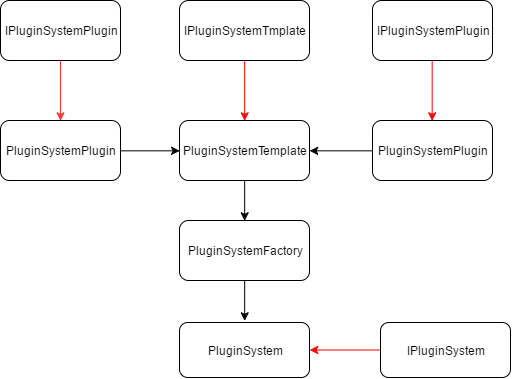

The diagram above was exported from draw.io. Its source (the exported page's mxGraphModel, read from the mxfile embedded in the PNG):
<mxGraphModel dx="655" dy="533" grid="1" gridSize="10" guides="1" tooltips="1" connect="1" arrows="1" fold="1" page="1" pageScale="1" pageWidth="826" pageHeight="1169" background="#ffffff" math="0" shadow="0">
  <root>
    <mxCell id="0" />
    <mxCell id="1" parent="0" />
    <mxCell id="7" value="PluginSystem" style="rounded=1;whiteSpace=wrap;html=1;" vertex="1" parent="1">
      <mxGeometry x="179" y="322" width="130" height="55" as="geometry" />
    </mxCell>
    <mxCell id="22" style="edgeStyle=orthogonalEdgeStyle;curved=1;rounded=0;html=1;exitX=1;exitY=0.5;entryX=0;entryY=0.5;jettySize=auto;orthogonalLoop=1;" edge="1" parent="1" source="10" target="13">
      <mxGeometry relative="1" as="geometry" />
    </mxCell>
    <mxCell id="10" value="PluginSystemPlugin" style="rounded=1;whiteSpace=wrap;html=1;" vertex="1" parent="1">
      <mxGeometry y="120" width="120" height="60" as="geometry" />
    </mxCell>
    <mxCell id="20" style="edgeStyle=orthogonalEdgeStyle;curved=1;rounded=0;html=1;exitX=0.5;exitY=1;entryX=0.5;entryY=0;jettySize=auto;orthogonalLoop=1;strokeColor=#FF3333;" edge="1" parent="1" source="11" target="10">
      <mxGeometry relative="1" as="geometry" />
    </mxCell>
    <mxCell id="11" value="IPluginSystemPlugin" style="rounded=1;whiteSpace=wrap;html=1;" vertex="1" parent="1">
      <mxGeometry width="120" height="60" as="geometry" />
    </mxCell>
    <mxCell id="19" style="edgeStyle=orthogonalEdgeStyle;curved=1;rounded=0;html=1;exitX=0.5;exitY=1;entryX=0.5;entryY=0;jettySize=auto;orthogonalLoop=1;strokeColor=#FF0000;" edge="1" parent="1" source="12" target="13">
      <mxGeometry relative="1" as="geometry" />
    </mxCell>
    <mxCell id="12" value="IPluginSystemTmplate" style="rounded=1;whiteSpace=wrap;html=1;" vertex="1" parent="1">
      <mxGeometry x="179" width="130" height="60" as="geometry" />
    </mxCell>
    <mxCell id="33" style="edgeStyle=orthogonalEdgeStyle;curved=1;rounded=0;html=1;exitX=0.5;exitY=1;entryX=0.5;entryY=0;jettySize=auto;orthogonalLoop=1;strokeColor=#000000;" edge="1" parent="1" source="13" target="16">
      <mxGeometry relative="1" as="geometry" />
    </mxCell>
    <mxCell id="13" value="PluginSystemTemplate" style="rounded=1;whiteSpace=wrap;html=1;" vertex="1" parent="1">
      <mxGeometry x="179" y="120" width="130" height="60" as="geometry" />
    </mxCell>
    <mxCell id="21" style="edgeStyle=orthogonalEdgeStyle;curved=1;rounded=0;html=1;exitX=0.5;exitY=1;entryX=0.5;entryY=0;jettySize=auto;orthogonalLoop=1;strokeColor=#FF0000;" edge="1" parent="1" source="14" target="15">
      <mxGeometry relative="1" as="geometry" />
    </mxCell>
    <mxCell id="14" value="IPluginSystemPlugin" style="rounded=1;whiteSpace=wrap;html=1;" vertex="1" parent="1">
      <mxGeometry x="372" width="120" height="60" as="geometry" />
    </mxCell>
    <mxCell id="23" style="edgeStyle=orthogonalEdgeStyle;curved=1;rounded=0;html=1;exitX=0;exitY=0.5;entryX=1;entryY=0.5;jettySize=auto;orthogonalLoop=1;" edge="1" parent="1" source="15" target="13">
      <mxGeometry relative="1" as="geometry" />
    </mxCell>
    <mxCell id="15" value="PluginSystemPlugin" style="rounded=1;whiteSpace=wrap;html=1;" vertex="1" parent="1">
      <mxGeometry x="372" y="120" width="120" height="60" as="geometry" />
    </mxCell>
    <mxCell id="34" style="edgeStyle=orthogonalEdgeStyle;curved=1;rounded=0;html=1;exitX=0.5;exitY=1;jettySize=auto;orthogonalLoop=1;strokeColor=#000000;" edge="1" parent="1" source="16">
      <mxGeometry relative="1" as="geometry">
        <mxPoint x="244.16666666666674" y="320.16666666666674" as="targetPoint" />
      </mxGeometry>
    </mxCell>
    <mxCell id="16" value="PluginSystemFactory" style="rounded=1;whiteSpace=wrap;html=1;" vertex="1" parent="1">
      <mxGeometry x="179" y="220" width="130" height="60" as="geometry" />
    </mxCell>
    <mxCell id="36" style="edgeStyle=orthogonalEdgeStyle;curved=1;rounded=0;html=1;exitX=0;exitY=0.5;entryX=1;entryY=0.5;jettySize=auto;orthogonalLoop=1;strokeColor=#FF0000;" edge="1" parent="1" source="35" target="7">
      <mxGeometry relative="1" as="geometry" />
    </mxCell>
    <mxCell id="35" value="IPluginSystem" style="rounded=1;whiteSpace=wrap;html=1;" vertex="1" parent="1">
      <mxGeometry x="380" y="322" width="130" height="55" as="geometry" />
    </mxCell>
  </root>
</mxGraphModel>